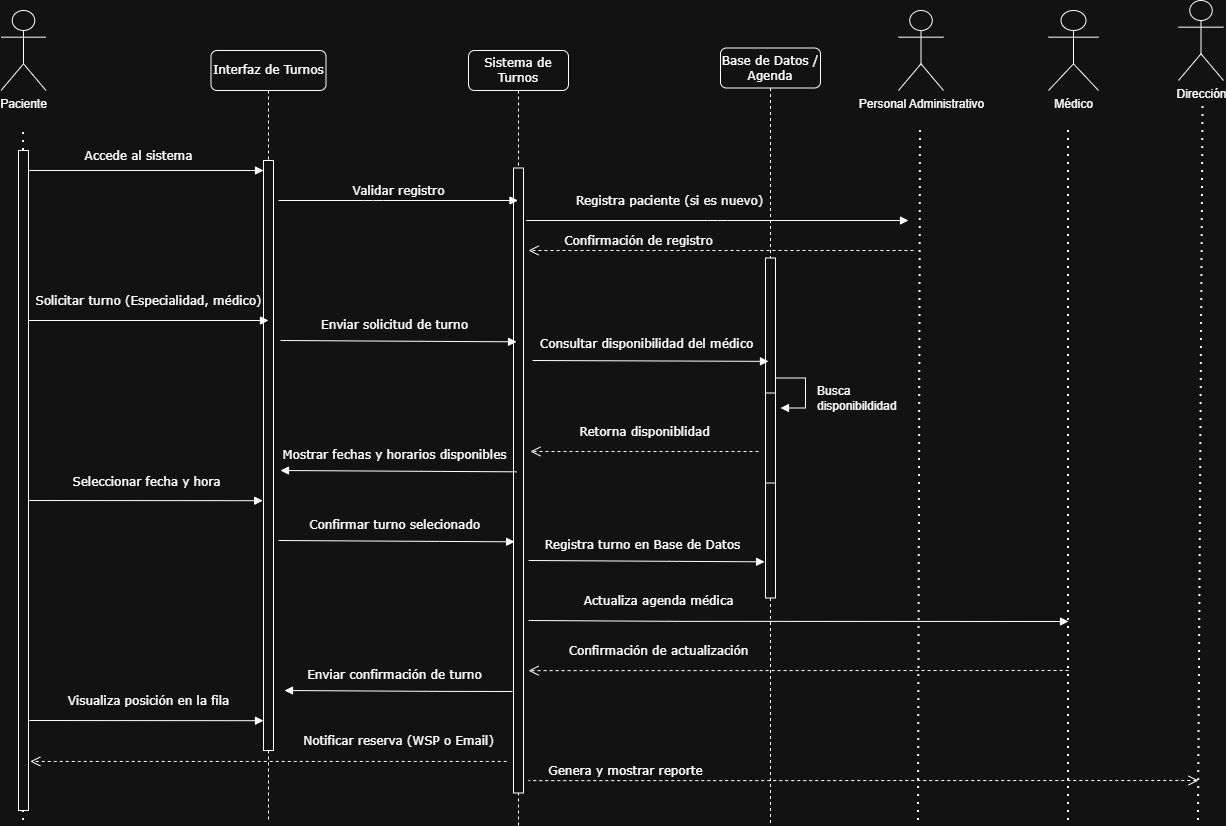

The diagram above was exported from draw.io. Its source (the exported page's mxGraphModel, read from the mxfile embedded in the PNG):
<mxGraphModel dx="1244" dy="707" grid="1" gridSize="10" guides="1" tooltips="1" connect="1" arrows="1" fold="1" page="1" pageScale="1" pageWidth="1100" pageHeight="850" background="none" math="0" shadow="0">
  <root>
    <mxCell id="0" />
    <mxCell id="1" parent="0" />
    <mxCell id="7baba1c4bc27f4b0-2" value="Interfaz de Turnos" style="shape=umlLifeline;perimeter=lifelinePerimeter;whiteSpace=wrap;html=1;container=1;collapsible=0;recursiveResize=0;outlineConnect=0;rounded=1;shadow=0;comic=0;labelBackgroundColor=none;strokeWidth=1;fontFamily=Verdana;fontSize=12;align=center;" parent="1" vertex="1">
      <mxGeometry x="242.5" y="80" width="115" height="770" as="geometry" />
    </mxCell>
    <mxCell id="7baba1c4bc27f4b0-10" value="" style="html=1;points=[];perimeter=orthogonalPerimeter;rounded=0;shadow=0;comic=0;labelBackgroundColor=none;strokeWidth=1;fontFamily=Verdana;fontSize=12;align=center;" parent="7baba1c4bc27f4b0-2" vertex="1">
      <mxGeometry x="52.5" y="110" width="10" height="590" as="geometry" />
    </mxCell>
    <mxCell id="7baba1c4bc27f4b0-11" value="Accede al sistema&lt;div&gt;&lt;br/&gt;&lt;/div&gt;" style="html=1;verticalAlign=bottom;endArrow=block;entryX=0;entryY=0;labelBackgroundColor=none;fontFamily=Verdana;fontSize=12;edgeStyle=elbowEdgeStyle;elbow=vertical;" parent="7baba1c4bc27f4b0-2" edge="1">
      <mxGeometry x="-0.0638" y="-10" relative="1" as="geometry">
        <mxPoint x="-182.5" y="120" as="sourcePoint" />
        <mxPoint x="52.5" y="120.00000000000159" as="targetPoint" />
        <mxPoint as="offset" />
      </mxGeometry>
    </mxCell>
    <mxCell id="7baba1c4bc27f4b0-3" value="Sistema de Turnos" style="shape=umlLifeline;perimeter=lifelinePerimeter;whiteSpace=wrap;html=1;container=1;collapsible=0;recursiveResize=0;outlineConnect=0;rounded=1;shadow=0;comic=0;labelBackgroundColor=none;strokeWidth=1;fontFamily=Verdana;fontSize=12;align=center;" parent="1" vertex="1">
      <mxGeometry x="500" y="80" width="100" height="775" as="geometry" />
    </mxCell>
    <mxCell id="7baba1c4bc27f4b0-13" value="" style="html=1;points=[];perimeter=orthogonalPerimeter;rounded=0;shadow=0;comic=0;labelBackgroundColor=none;strokeWidth=1;fontFamily=Verdana;fontSize=12;align=center;" parent="7baba1c4bc27f4b0-3" vertex="1">
      <mxGeometry x="45" y="117.5" width="10" height="625" as="geometry" />
    </mxCell>
    <mxCell id="7baba1c4bc27f4b0-4" value="Base de Datos / Agenda" style="shape=umlLifeline;perimeter=lifelinePerimeter;whiteSpace=wrap;html=1;container=1;collapsible=0;recursiveResize=0;outlineConnect=0;rounded=1;shadow=0;comic=0;labelBackgroundColor=none;strokeWidth=1;fontFamily=Verdana;fontSize=12;align=center;" parent="1" vertex="1">
      <mxGeometry x="752" y="77.5" width="100" height="775" as="geometry" />
    </mxCell>
    <mxCell id="7baba1c4bc27f4b0-22" value="" style="html=1;points=[];perimeter=orthogonalPerimeter;rounded=0;shadow=0;comic=0;labelBackgroundColor=none;strokeWidth=1;fontFamily=Verdana;fontSize=12;align=center;" parent="7baba1c4bc27f4b0-4" vertex="1">
      <mxGeometry x="45" y="210" width="10" height="340" as="geometry" />
    </mxCell>
    <mxCell id="E29bCopTCx-LQEuC53tv-54" value="" style="html=1;points=[[0,0,0,0,5],[0,1,0,0,-5],[1,0,0,0,5],[1,1,0,0,-5]];perimeter=orthogonalPerimeter;outlineConnect=0;targetShapes=umlLifeline;portConstraint=eastwest;newEdgeStyle={&quot;curved&quot;:0,&quot;rounded&quot;:0};strokeColor=default;align=center;verticalAlign=top;fontFamily=Helvetica;fontSize=12;fontColor=default;fontStyle=0;fillColor=default;" vertex="1" parent="7baba1c4bc27f4b0-4">
      <mxGeometry x="45" y="345" width="10" height="90" as="geometry" />
    </mxCell>
    <mxCell id="E29bCopTCx-LQEuC53tv-55" value="Busca &lt;br&gt;disponibildidad" style="html=1;align=left;spacingLeft=2;endArrow=block;rounded=0;edgeStyle=orthogonalEdgeStyle;curved=0;rounded=0;fontFamily=Helvetica;fontSize=12;fontColor=default;fontStyle=0;" edge="1" parent="7baba1c4bc27f4b0-4">
      <mxGeometry x="0.1765" y="8" relative="1" as="geometry">
        <mxPoint x="55" y="330" as="sourcePoint" />
        <Array as="points">
          <mxPoint x="85" y="360" />
        </Array>
        <mxPoint x="60" y="360" as="targetPoint" />
        <mxPoint as="offset" />
      </mxGeometry>
    </mxCell>
    <mxCell id="7baba1c4bc27f4b0-14" value="Validar registro" style="html=1;verticalAlign=bottom;endArrow=block;labelBackgroundColor=none;fontFamily=Verdana;fontSize=12;edgeStyle=elbowEdgeStyle;elbow=vertical;" parent="1" target="7baba1c4bc27f4b0-3" edge="1">
      <mxGeometry relative="1" as="geometry">
        <mxPoint x="310" y="230" as="sourcePoint" />
        <mxPoint x="520" y="230" as="targetPoint" />
      </mxGeometry>
    </mxCell>
    <mxCell id="E29bCopTCx-LQEuC53tv-6" value="Paciente" style="shape=umlActor;verticalLabelPosition=bottom;verticalAlign=top;html=1;outlineConnect=0;" vertex="1" parent="1">
      <mxGeometry x="32.5" y="40" width="45" height="80" as="geometry" />
    </mxCell>
    <mxCell id="E29bCopTCx-LQEuC53tv-14" value="Personal Administrativo" style="shape=umlActor;verticalLabelPosition=bottom;verticalAlign=top;html=1;outlineConnect=0;" vertex="1" parent="1">
      <mxGeometry x="930" y="40" width="45" height="80" as="geometry" />
    </mxCell>
    <mxCell id="E29bCopTCx-LQEuC53tv-16" value="" style="endArrow=none;dashed=1;html=1;dashPattern=1 3;strokeWidth=2;rounded=0;fontFamily=Helvetica;fontSize=12;fontColor=default;fontStyle=0;" edge="1" parent="1">
      <mxGeometry width="50" height="50" relative="1" as="geometry">
        <mxPoint x="950" y="850" as="sourcePoint" />
        <mxPoint x="952" y="160" as="targetPoint" />
        <Array as="points" />
      </mxGeometry>
    </mxCell>
    <mxCell id="E29bCopTCx-LQEuC53tv-19" value="Médico" style="shape=umlActor;verticalLabelPosition=bottom;verticalAlign=top;html=1;outlineConnect=0;" vertex="1" parent="1">
      <mxGeometry x="1080" y="40" width="50" height="80" as="geometry" />
    </mxCell>
    <mxCell id="E29bCopTCx-LQEuC53tv-20" value="" style="endArrow=none;dashed=1;html=1;dashPattern=1 3;strokeWidth=2;rounded=0;fontFamily=Helvetica;fontSize=12;fontColor=default;fontStyle=0;" edge="1" parent="1">
      <mxGeometry width="50" height="50" relative="1" as="geometry">
        <mxPoint x="1100" y="850" as="sourcePoint" />
        <mxPoint x="1100" y="160" as="targetPoint" />
        <Array as="points" />
      </mxGeometry>
    </mxCell>
    <mxCell id="E29bCopTCx-LQEuC53tv-22" value="Dirección" style="shape=umlActor;verticalLabelPosition=bottom;verticalAlign=top;html=1;outlineConnect=0;" vertex="1" parent="1">
      <mxGeometry x="1210" y="30" width="45" height="80" as="geometry" />
    </mxCell>
    <mxCell id="E29bCopTCx-LQEuC53tv-23" value="" style="endArrow=none;dashed=1;html=1;dashPattern=1 3;strokeWidth=2;rounded=0;fontFamily=Helvetica;fontSize=12;fontColor=default;fontStyle=0;" edge="1" parent="1">
      <mxGeometry width="50" height="50" relative="1" as="geometry">
        <mxPoint x="1230" y="850" as="sourcePoint" />
        <mxPoint x="1234.5" y="136" as="targetPoint" />
        <Array as="points" />
      </mxGeometry>
    </mxCell>
    <mxCell id="E29bCopTCx-LQEuC53tv-26" value="Registra paciente (si es nuevo)" style="html=1;verticalAlign=bottom;endArrow=block;labelBackgroundColor=none;fontFamily=Verdana;fontSize=12;edgeStyle=elbowEdgeStyle;elbow=vertical;" edge="1" parent="1">
      <mxGeometry x="-0.2549" y="10" relative="1" as="geometry">
        <mxPoint x="557.5" y="250" as="sourcePoint" />
        <mxPoint x="940" y="250" as="targetPoint" />
        <mxPoint as="offset" />
      </mxGeometry>
    </mxCell>
    <mxCell id="E29bCopTCx-LQEuC53tv-31" value="" style="endArrow=none;dashed=1;html=1;dashPattern=1 3;strokeWidth=2;rounded=0;fontFamily=Helvetica;fontSize=12;fontColor=default;fontStyle=0;" edge="1" parent="1" source="7baba1c4bc27f4b0-9">
      <mxGeometry width="50" height="50" relative="1" as="geometry">
        <mxPoint x="50" y="760" as="sourcePoint" />
        <mxPoint x="55" y="160" as="targetPoint" />
        <Array as="points" />
      </mxGeometry>
    </mxCell>
    <mxCell id="E29bCopTCx-LQEuC53tv-33" value="" style="endArrow=none;dashed=1;html=1;dashPattern=1 3;strokeWidth=2;rounded=0;fontFamily=Helvetica;fontSize=12;fontColor=default;fontStyle=0;entryX=0.5;entryY=0.5;entryDx=0;entryDy=0;entryPerimeter=0;" edge="1" parent="1" target="7baba1c4bc27f4b0-9">
      <mxGeometry width="50" height="50" relative="1" as="geometry">
        <mxPoint x="55" y="850" as="sourcePoint" />
        <mxPoint x="55" y="90" as="targetPoint" />
        <Array as="points" />
      </mxGeometry>
    </mxCell>
    <mxCell id="7baba1c4bc27f4b0-9" value="" style="html=1;points=[];perimeter=orthogonalPerimeter;rounded=0;shadow=0;comic=0;labelBackgroundColor=none;strokeWidth=1;fontFamily=Verdana;fontSize=12;align=center;" parent="1" vertex="1">
      <mxGeometry x="50" y="180" width="10" height="660" as="geometry" />
    </mxCell>
    <mxCell id="E29bCopTCx-LQEuC53tv-37" value="Seleccionar fecha y hora" style="html=1;verticalAlign=bottom;endArrow=block;labelBackgroundColor=none;fontFamily=Verdana;fontSize=12;entryX=-0.082;entryY=0.886;entryDx=0;entryDy=0;entryPerimeter=0;" edge="1" parent="1">
      <mxGeometry x="0.0098" y="9" relative="1" as="geometry">
        <mxPoint x="60" y="530" as="sourcePoint" />
        <mxPoint x="294.18000000000006" y="530.1999999999999" as="targetPoint" />
        <mxPoint as="offset" />
      </mxGeometry>
    </mxCell>
    <mxCell id="7baba1c4bc27f4b0-23" value="Solicitar turno (Especialidad, médico)" style="html=1;verticalAlign=bottom;endArrow=block;labelBackgroundColor=none;fontFamily=Verdana;fontSize=12;" parent="1" edge="1">
      <mxGeometry y="10" relative="1" as="geometry">
        <mxPoint x="60" y="350" as="sourcePoint" />
        <mxPoint x="300" y="350" as="targetPoint" />
        <mxPoint as="offset" />
      </mxGeometry>
    </mxCell>
    <mxCell id="E29bCopTCx-LQEuC53tv-27" value="Confirmación de registro" style="html=1;verticalAlign=bottom;endArrow=open;dashed=1;endSize=8;labelBackgroundColor=none;fontFamily=Verdana;fontSize=12;edgeStyle=elbowEdgeStyle;elbow=vertical;" edge="1" parent="1">
      <mxGeometry x="0.4265" relative="1" as="geometry">
        <mxPoint x="560" y="280" as="targetPoint" />
        <Array as="points" />
        <mxPoint x="945" y="280" as="sourcePoint" />
        <mxPoint as="offset" />
      </mxGeometry>
    </mxCell>
    <mxCell id="E29bCopTCx-LQEuC53tv-42" value="Consultar disponibilidad del médico" style="html=1;verticalAlign=bottom;endArrow=block;labelBackgroundColor=none;fontFamily=Verdana;fontSize=12;exitX=0.918;exitY=0.684;exitDx=0;exitDy=0;exitPerimeter=0;entryX=0.009;entryY=0.454;entryDx=0;entryDy=0;entryPerimeter=0;" edge="1" parent="1">
      <mxGeometry x="-0.0378" y="7" relative="1" as="geometry">
        <mxPoint x="564" y="390" as="sourcePoint" />
        <mxPoint x="800" y="390.86" as="targetPoint" />
        <mxPoint as="offset" />
        <Array as="points" />
      </mxGeometry>
    </mxCell>
    <mxCell id="E29bCopTCx-LQEuC53tv-46" value="Retorna disponiblidad" style="html=1;verticalAlign=bottom;endArrow=open;dashed=1;endSize=8;labelBackgroundColor=none;fontFamily=Verdana;fontSize=12;edgeStyle=elbowEdgeStyle;elbow=vertical;" edge="1" parent="1">
      <mxGeometry x="-0.0023" y="-10" relative="1" as="geometry">
        <mxPoint x="561.91" y="480.86" as="targetPoint" />
        <Array as="points">
          <mxPoint x="790" y="481" />
          <mxPoint x="701.91" y="490.86" />
        </Array>
        <mxPoint x="790" y="481" as="sourcePoint" />
        <mxPoint as="offset" />
      </mxGeometry>
    </mxCell>
    <mxCell id="E29bCopTCx-LQEuC53tv-48" value="&amp;nbsp;Confirmar turno selecionado" style="html=1;verticalAlign=bottom;endArrow=block;labelBackgroundColor=none;fontFamily=Verdana;fontSize=12;exitX=0.918;exitY=0.684;exitDx=0;exitDy=0;exitPerimeter=0;entryX=0.009;entryY=0.454;entryDx=0;entryDy=0;entryPerimeter=0;endFill=1;startArrow=none;startFill=0;" edge="1" parent="1">
      <mxGeometry x="-0.0343" y="7" relative="1" as="geometry">
        <mxPoint x="310" y="570" as="sourcePoint" />
        <mxPoint x="546.0899999999999" y="571.32" as="targetPoint" />
        <mxPoint as="offset" />
        <Array as="points">
          <mxPoint x="461" y="570.86" />
        </Array>
      </mxGeometry>
    </mxCell>
    <mxCell id="E29bCopTCx-LQEuC53tv-36" value="Enviar solicitud de turno" style="html=1;verticalAlign=bottom;endArrow=block;labelBackgroundColor=none;fontFamily=Verdana;fontSize=12;exitX=0.918;exitY=0.684;exitDx=0;exitDy=0;exitPerimeter=0;entryX=0.009;entryY=0.454;entryDx=0;entryDy=0;entryPerimeter=0;" edge="1" parent="1">
      <mxGeometry x="-0.0378" y="7" relative="1" as="geometry">
        <mxPoint x="311.9600000000001" y="370" as="sourcePoint" />
        <mxPoint x="548.0499999999998" y="371.32000000000005" as="targetPoint" />
        <mxPoint as="offset" />
        <Array as="points">
          <mxPoint x="462.96000000000004" y="370.86" />
        </Array>
      </mxGeometry>
    </mxCell>
    <mxCell id="E29bCopTCx-LQEuC53tv-45" value="Mostrar fechas y horarios disponibles" style="html=1;verticalAlign=bottom;endArrow=none;labelBackgroundColor=none;fontFamily=Verdana;fontSize=12;exitX=0.918;exitY=0.684;exitDx=0;exitDy=0;exitPerimeter=0;entryX=0.009;entryY=0.454;entryDx=0;entryDy=0;entryPerimeter=0;endFill=0;startArrow=block;startFill=1;" edge="1" parent="1">
      <mxGeometry x="-0.0343" y="7" relative="1" as="geometry">
        <mxPoint x="311.96" y="500" as="sourcePoint" />
        <mxPoint x="548.05" y="501.32000000000005" as="targetPoint" />
        <mxPoint as="offset" />
        <Array as="points">
          <mxPoint x="462.96" y="500.86" />
        </Array>
      </mxGeometry>
    </mxCell>
    <mxCell id="E29bCopTCx-LQEuC53tv-49" value="Registra turno en Base de Datos" style="html=1;verticalAlign=bottom;endArrow=block;labelBackgroundColor=none;fontFamily=Verdana;fontSize=12;exitX=0.918;exitY=0.684;exitDx=0;exitDy=0;exitPerimeter=0;entryX=0.009;entryY=0.454;entryDx=0;entryDy=0;entryPerimeter=0;endFill=1;startArrow=none;startFill=0;" edge="1" parent="1">
      <mxGeometry x="-0.0343" y="7" relative="1" as="geometry">
        <mxPoint x="560" y="590" as="sourcePoint" />
        <mxPoint x="796.0899999999999" y="591.32" as="targetPoint" />
        <mxPoint as="offset" />
        <Array as="points">
          <mxPoint x="711" y="590.86" />
        </Array>
      </mxGeometry>
    </mxCell>
    <mxCell id="E29bCopTCx-LQEuC53tv-50" value="Actualiza agenda médica" style="html=1;verticalAlign=bottom;endArrow=block;labelBackgroundColor=none;fontFamily=Verdana;fontSize=12;exitX=0.918;exitY=0.684;exitDx=0;exitDy=0;exitPerimeter=0;endFill=1;startArrow=none;startFill=0;" edge="1" parent="1">
      <mxGeometry x="-0.5187" y="11" relative="1" as="geometry">
        <mxPoint x="560" y="650" as="sourcePoint" />
        <mxPoint x="1100" y="651" as="targetPoint" />
        <mxPoint as="offset" />
        <Array as="points">
          <mxPoint x="711" y="650.86" />
        </Array>
      </mxGeometry>
    </mxCell>
    <mxCell id="E29bCopTCx-LQEuC53tv-51" value="Confirmación de actualización" style="html=1;verticalAlign=bottom;endArrow=open;dashed=1;endSize=8;labelBackgroundColor=none;fontFamily=Verdana;fontSize=12;edgeStyle=elbowEdgeStyle;elbow=vertical;" edge="1" parent="1">
      <mxGeometry x="0.518" y="-10" relative="1" as="geometry">
        <mxPoint x="560" y="700" as="targetPoint" />
        <Array as="points">
          <mxPoint x="788.09" y="700.14" />
          <mxPoint x="700" y="710" />
        </Array>
        <mxPoint x="1100.09" y="700" as="sourcePoint" />
        <mxPoint as="offset" />
      </mxGeometry>
    </mxCell>
    <mxCell id="E29bCopTCx-LQEuC53tv-57" value="Enviar confirmación de turno" style="html=1;verticalAlign=bottom;endArrow=none;labelBackgroundColor=none;fontFamily=Verdana;fontSize=12;exitX=0.918;exitY=0.684;exitDx=0;exitDy=0;exitPerimeter=0;endFill=0;startArrow=block;startFill=1;" edge="1" parent="1">
      <mxGeometry x="-0.0343" y="7" relative="1" as="geometry">
        <mxPoint x="315.97999999999996" y="720" as="sourcePoint" />
        <mxPoint x="544.03" y="721" as="targetPoint" />
        <mxPoint as="offset" />
        <Array as="points">
          <mxPoint x="466.97999999999996" y="720.86" />
        </Array>
      </mxGeometry>
    </mxCell>
    <mxCell id="E29bCopTCx-LQEuC53tv-40" value="Notificar reserva (WSP o Email)" style="html=1;verticalAlign=bottom;endArrow=open;dashed=1;endSize=8;labelBackgroundColor=none;fontFamily=Verdana;fontSize=12;edgeStyle=elbowEdgeStyle;elbow=vertical;entryX=1.355;entryY=0.871;entryDx=0;entryDy=0;entryPerimeter=0;" edge="1" parent="1">
      <mxGeometry x="-0.5466" y="-11" relative="1" as="geometry">
        <mxPoint x="61.77999999999997" y="790.0000000000002" as="targetPoint" />
        <Array as="points">
          <mxPoint x="438.23" y="790.95" />
        </Array>
        <mxPoint x="538.23" y="790.95" as="sourcePoint" />
        <mxPoint as="offset" />
      </mxGeometry>
    </mxCell>
    <mxCell id="E29bCopTCx-LQEuC53tv-58" value="Genera y mostrar reporte" style="html=1;verticalAlign=bottom;endArrow=none;dashed=1;endSize=8;labelBackgroundColor=none;fontFamily=Verdana;fontSize=12;edgeStyle=elbowEdgeStyle;elbow=vertical;startArrow=open;startFill=1;startSize=8;endFill=0;" edge="1" parent="1">
      <mxGeometry x="0.7099" relative="1" as="geometry">
        <mxPoint x="560" y="810" as="targetPoint" />
        <Array as="points">
          <mxPoint x="788.09" y="810.14" />
          <mxPoint x="700" y="820" />
        </Array>
        <mxPoint x="1230" y="810" as="sourcePoint" />
        <mxPoint as="offset" />
      </mxGeometry>
    </mxCell>
    <mxCell id="E29bCopTCx-LQEuC53tv-47" value="Visualiza posición en la fila" style="html=1;verticalAlign=bottom;endArrow=block;labelBackgroundColor=none;fontFamily=Verdana;fontSize=12;entryX=-0.082;entryY=0.886;entryDx=0;entryDy=0;entryPerimeter=0;" edge="1" parent="1">
      <mxGeometry x="0.0178" y="10" relative="1" as="geometry">
        <mxPoint x="60.81999999999999" y="750" as="sourcePoint" />
        <mxPoint x="295.00000000000006" y="750.1999999999999" as="targetPoint" />
        <mxPoint as="offset" />
        <Array as="points" />
      </mxGeometry>
    </mxCell>
  </root>
</mxGraphModel>